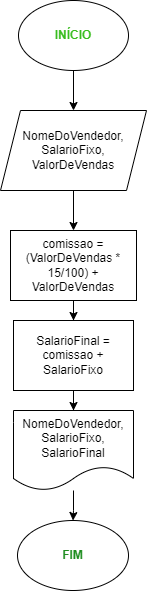

The diagram above was exported from draw.io. Its source (the exported page's mxGraphModel, read from the mxfile embedded in the PNG):
<mxGraphModel dx="880" dy="387" grid="1" gridSize="10" guides="1" tooltips="1" connect="1" arrows="1" fold="1" page="1" pageScale="1" pageWidth="827" pageHeight="1169" math="0" shadow="0">
  <root>
    <mxCell id="0" />
    <mxCell id="1" parent="0" />
    <mxCell id="T2Q103uybb_UR_Sq0LtM-3" value="" style="edgeStyle=orthogonalEdgeStyle;rounded=0;orthogonalLoop=1;jettySize=auto;html=1;" parent="1" source="T2Q103uybb_UR_Sq0LtM-1" target="T2Q103uybb_UR_Sq0LtM-2" edge="1">
      <mxGeometry relative="1" as="geometry" />
    </mxCell>
    <mxCell id="T2Q103uybb_UR_Sq0LtM-1" value="&lt;font style=&quot;vertical-align: inherit;&quot;&gt;&lt;font style=&quot;vertical-align: inherit;&quot;&gt;&lt;font style=&quot;vertical-align: inherit;&quot;&gt;&lt;font style=&quot;vertical-align: inherit;&quot;&gt;&lt;b&gt;&lt;font style=&quot;vertical-align: inherit;&quot;&gt;&lt;font color=&quot;#39bd1f&quot; style=&quot;vertical-align: inherit;&quot;&gt;INÍCIO&lt;/font&gt;&lt;/font&gt;&lt;/b&gt;&lt;/font&gt;&lt;/font&gt;&lt;/font&gt;&lt;/font&gt;" style="ellipse;whiteSpace=wrap;html=1;" parent="1" vertex="1">
      <mxGeometry x="359" y="10" width="110" height="70" as="geometry" />
    </mxCell>
    <mxCell id="T2Q103uybb_UR_Sq0LtM-6" value="" style="edgeStyle=orthogonalEdgeStyle;rounded=0;orthogonalLoop=1;jettySize=auto;html=1;" parent="1" source="T2Q103uybb_UR_Sq0LtM-2" target="T2Q103uybb_UR_Sq0LtM-5" edge="1">
      <mxGeometry relative="1" as="geometry" />
    </mxCell>
    <mxCell id="T2Q103uybb_UR_Sq0LtM-2" value="&lt;font style=&quot;vertical-align: inherit;&quot;&gt;&lt;font style=&quot;vertical-align: inherit;&quot;&gt;NomeDoVendedor, SalarioFixo, ValorDeVendas&lt;/font&gt;&lt;/font&gt;" style="shape=parallelogram;perimeter=parallelogramPerimeter;whiteSpace=wrap;html=1;fixedSize=1;" parent="1" vertex="1">
      <mxGeometry x="341" y="120" width="146" height="80" as="geometry" />
    </mxCell>
    <mxCell id="T2Q103uybb_UR_Sq0LtM-8" value="" style="edgeStyle=orthogonalEdgeStyle;rounded=0;orthogonalLoop=1;jettySize=auto;html=1;" parent="1" source="T2Q103uybb_UR_Sq0LtM-5" target="T2Q103uybb_UR_Sq0LtM-7" edge="1">
      <mxGeometry relative="1" as="geometry" />
    </mxCell>
    <mxCell id="T2Q103uybb_UR_Sq0LtM-5" value="&lt;font style=&quot;vertical-align: inherit;&quot;&gt;&lt;font style=&quot;vertical-align: inherit;&quot;&gt;comissao = (ValorDeVendas * 15/100) + ValorDeVendas&lt;/font&gt;&lt;/font&gt;" style="whiteSpace=wrap;html=1;" parent="1" vertex="1">
      <mxGeometry x="351" y="240" width="126" height="70" as="geometry" />
    </mxCell>
    <mxCell id="T2Q103uybb_UR_Sq0LtM-10" value="" style="edgeStyle=orthogonalEdgeStyle;rounded=0;orthogonalLoop=1;jettySize=auto;html=1;" parent="1" source="T2Q103uybb_UR_Sq0LtM-7" target="T2Q103uybb_UR_Sq0LtM-9" edge="1">
      <mxGeometry relative="1" as="geometry" />
    </mxCell>
    <mxCell id="T2Q103uybb_UR_Sq0LtM-7" value="&lt;font style=&quot;vertical-align: inherit;&quot;&gt;&lt;font style=&quot;vertical-align: inherit;&quot;&gt;SalarioFinal = comissao + SalarioFixo&lt;/font&gt;&lt;/font&gt;" style="whiteSpace=wrap;html=1;" parent="1" vertex="1">
      <mxGeometry x="354" y="330" width="120" height="70" as="geometry" />
    </mxCell>
    <mxCell id="T2Q103uybb_UR_Sq0LtM-12" value="" style="edgeStyle=orthogonalEdgeStyle;rounded=0;orthogonalLoop=1;jettySize=auto;html=1;" parent="1" source="T2Q103uybb_UR_Sq0LtM-9" target="T2Q103uybb_UR_Sq0LtM-11" edge="1">
      <mxGeometry relative="1" as="geometry" />
    </mxCell>
    <mxCell id="T2Q103uybb_UR_Sq0LtM-9" value="&lt;font style=&quot;vertical-align: inherit;&quot;&gt;&lt;font style=&quot;vertical-align: inherit;&quot;&gt;NomeDoVendedor, SalarioFixo, SalarioFinal&lt;/font&gt;&lt;/font&gt;" style="shape=document;whiteSpace=wrap;html=1;boundedLbl=1;" parent="1" vertex="1">
      <mxGeometry x="354" y="420" width="120" height="80" as="geometry" />
    </mxCell>
    <mxCell id="T2Q103uybb_UR_Sq0LtM-11" value="&lt;font style=&quot;vertical-align: inherit;&quot;&gt;&lt;font color=&quot;#1d8c1e&quot; style=&quot;vertical-align: inherit;&quot;&gt;&lt;b&gt;FIM&lt;/b&gt;&lt;/font&gt;&lt;/font&gt;" style="ellipse;whiteSpace=wrap;html=1;" parent="1" vertex="1">
      <mxGeometry x="358" y="530" width="111" height="70" as="geometry" />
    </mxCell>
  </root>
</mxGraphModel>